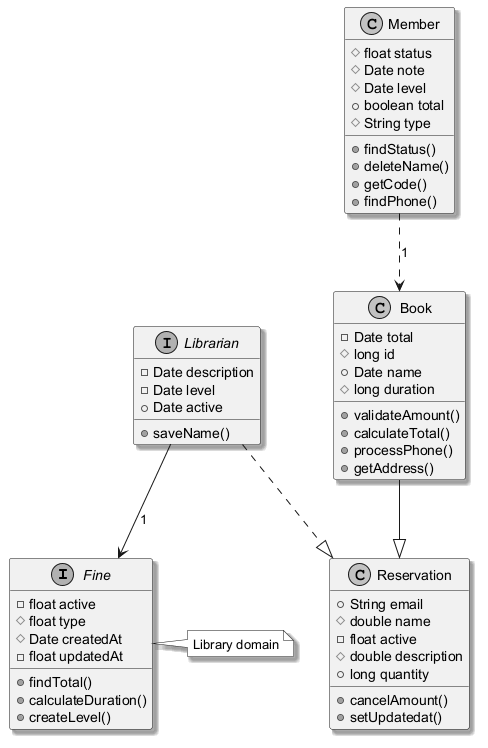

The diagram above was rendered by PlantUML. Its source (embedded in the PNG):
@startuml
skinparam monochrome true
skinparam shadowing true
interface Fine {
  -float active
  #float type
  #Date createdAt
  -float updatedAt
  +findTotal()
  +calculateDuration()
  +createLevel()
}
class Reservation {
  +String email
  #double name
  -float active
  #double description
  +long quantity
  +cancelAmount()
  +setUpdatedat()
}
interface Librarian {
  -Date description
  -Date level
  +Date active
  +saveName()
}
class Member {
  #float status
  #Date note
  #Date level
  +boolean total
  #String type
  +findStatus()
  +deleteName()
  +getCode()
  +findPhone()
}
class Book {
  -Date total
  #long id
  +Date name
  #long duration
  +validateAmount()
  +calculateTotal()
  +processPhone()
  +getAddress()
}
Librarian ..|> Reservation
Book --|> Reservation
Member ..> Book : "1"
Librarian --> Fine : "1"
note right of Fine : Library domain
@enduml